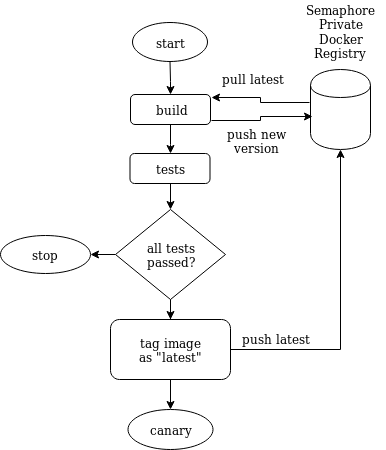

The diagram above was exported from draw.io. Its source (the exported page's mxGraphModel, read from the mxfile embedded in the PNG):
<mxGraphModel dx="1248" dy="681" grid="1" gridSize="10" guides="1" tooltips="1" connect="1" arrows="1" fold="1" page="1" pageScale="1" pageWidth="1169" pageHeight="827" background="#ffffff" math="0" shadow="0">
  <root>
    <mxCell id="0" />
    <mxCell id="1" parent="0" />
    <mxCell id="2" value="" style="edgeStyle=orthogonalEdgeStyle;rounded=0;orthogonalLoop=1;jettySize=auto;html=1;exitX=-0.017;exitY=0.413;exitDx=0;exitDy=0;exitPerimeter=0;entryX=1.017;entryY=0.1;entryDx=0;entryDy=0;entryPerimeter=0;" edge="1" source="3" target="6" parent="1">
      <mxGeometry relative="1" as="geometry">
        <mxPoint x="330" y="203" as="targetPoint" />
      </mxGeometry>
    </mxCell>
    <mxCell id="3" value="" style="shape=cylinder;whiteSpace=wrap;html=1;boundedLbl=1;backgroundOutline=1;" vertex="1" parent="1">
      <mxGeometry x="390" y="150" width="60" height="80" as="geometry" />
    </mxCell>
    <mxCell id="4" value="" style="edgeStyle=orthogonalEdgeStyle;rounded=0;orthogonalLoop=1;jettySize=auto;html=1;exitX=1.008;exitY=0.867;exitDx=0;exitDy=0;entryX=0.033;entryY=0.588;entryDx=0;entryDy=0;entryPerimeter=0;exitPerimeter=0;" edge="1" source="6" target="3" parent="1">
      <mxGeometry relative="1" as="geometry">
        <mxPoint x="450" y="226" as="targetPoint" />
      </mxGeometry>
    </mxCell>
    <mxCell id="5" value="" style="edgeStyle=orthogonalEdgeStyle;rounded=0;orthogonalLoop=1;jettySize=auto;html=1;" edge="1" source="6" target="14" parent="1">
      <mxGeometry relative="1" as="geometry" />
    </mxCell>
    <mxCell id="6" value="build" style="rounded=1;whiteSpace=wrap;html=1;" vertex="1" parent="1">
      <mxGeometry x="210" y="175" width="80" height="30" as="geometry" />
    </mxCell>
    <mxCell id="7" value="" style="edgeStyle=orthogonalEdgeStyle;rounded=0;orthogonalLoop=1;jettySize=auto;html=1;" edge="1" source="9" target="12" parent="1">
      <mxGeometry relative="1" as="geometry" />
    </mxCell>
    <mxCell id="8" value="" style="edgeStyle=orthogonalEdgeStyle;rounded=0;orthogonalLoop=1;jettySize=auto;html=1;" edge="1" source="9" target="18" parent="1">
      <mxGeometry relative="1" as="geometry" />
    </mxCell>
    <mxCell id="9" value="&lt;div&gt;all tests&lt;/div&gt;&lt;div&gt;passed?&lt;br&gt;&lt;/div&gt;" style="rhombus;whiteSpace=wrap;html=1;" vertex="1" parent="1">
      <mxGeometry x="195" y="290" width="110" height="90" as="geometry" />
    </mxCell>
    <mxCell id="10" value="" style="edgeStyle=orthogonalEdgeStyle;rounded=0;orthogonalLoop=1;jettySize=auto;html=1;" edge="1" source="12" target="15" parent="1">
      <mxGeometry relative="1" as="geometry" />
    </mxCell>
    <mxCell id="11" style="edgeStyle=orthogonalEdgeStyle;rounded=0;orthogonalLoop=1;jettySize=auto;html=1;entryX=0.5;entryY=1;entryDx=0;entryDy=0;" edge="1" source="12" target="3" parent="1">
      <mxGeometry relative="1" as="geometry">
        <mxPoint x="350" y="490" as="targetPoint" />
      </mxGeometry>
    </mxCell>
    <mxCell id="12" value="&lt;div&gt;tag image&lt;/div&gt;&lt;div&gt;as &quot;latest&quot;&lt;br&gt;&lt;/div&gt;" style="rounded=1;whiteSpace=wrap;html=1;" vertex="1" parent="1">
      <mxGeometry x="190" y="400" width="120" height="60" as="geometry" />
    </mxCell>
    <mxCell id="13" value="" style="edgeStyle=orthogonalEdgeStyle;rounded=0;orthogonalLoop=1;jettySize=auto;html=1;" edge="1" source="14" target="9" parent="1">
      <mxGeometry relative="1" as="geometry" />
    </mxCell>
    <mxCell id="14" value="tests" style="rounded=1;whiteSpace=wrap;html=1;" vertex="1" parent="1">
      <mxGeometry x="209.5" y="234" width="80" height="30" as="geometry" />
    </mxCell>
    <mxCell id="15" value="canary" style="ellipse;whiteSpace=wrap;html=1;" vertex="1" parent="1">
      <mxGeometry x="207.5" y="490" width="85" height="40" as="geometry" />
    </mxCell>
    <mxCell id="16" style="edgeStyle=orthogonalEdgeStyle;rounded=0;orthogonalLoop=1;jettySize=auto;html=1;entryX=0.5;entryY=0;entryDx=0;entryDy=0;" edge="1" source="17" target="6" parent="1">
      <mxGeometry relative="1" as="geometry" />
    </mxCell>
    <mxCell id="17" value="start" style="ellipse;whiteSpace=wrap;html=1;" vertex="1" parent="1">
      <mxGeometry x="212" y="103" width="75" height="39" as="geometry" />
    </mxCell>
    <mxCell id="18" value="&lt;div&gt;stop&lt;br&gt;&lt;/div&gt;" style="ellipse;whiteSpace=wrap;html=1;" vertex="1" parent="1">
      <mxGeometry x="80" y="316" width="90" height="38" as="geometry" />
    </mxCell>
    <mxCell id="19" value="&lt;div&gt;Semaphore&lt;/div&gt;&lt;div&gt;Private&lt;/div&gt;&lt;div&gt;Docker&lt;/div&gt;&lt;div&gt;Registry&lt;br&gt;&lt;/div&gt;" style="text;html=1;resizable=0;points=[];autosize=1;align=center;verticalAlign=top;spacingTop=-4;direction=south;" vertex="1" parent="1">
      <mxGeometry x="375" y="81" width="90" height="60" as="geometry" />
    </mxCell>
    <mxCell id="20" value="pull latest" style="text;html=1;resizable=0;points=[];autosize=1;align=left;verticalAlign=top;spacingTop=-4;" vertex="1" parent="1">
      <mxGeometry x="300" y="150" width="80" height="20" as="geometry" />
    </mxCell>
    <mxCell id="21" value="&lt;div&gt;push new&lt;/div&gt;&lt;div align=&quot;center&quot;&gt;version&lt;br&gt;&lt;/div&gt;" style="text;html=1;resizable=0;points=[];autosize=1;align=center;verticalAlign=top;spacingTop=-4;" vertex="1" parent="1">
      <mxGeometry x="300" y="205" width="70" height="30" as="geometry" />
    </mxCell>
    <mxCell id="22" value="push latest" style="text;html=1;resizable=0;points=[];autosize=1;align=left;verticalAlign=top;spacingTop=-4;" vertex="1" parent="1">
      <mxGeometry x="320" y="410" width="80" height="20" as="geometry" />
    </mxCell>
  </root>
</mxGraphModel>